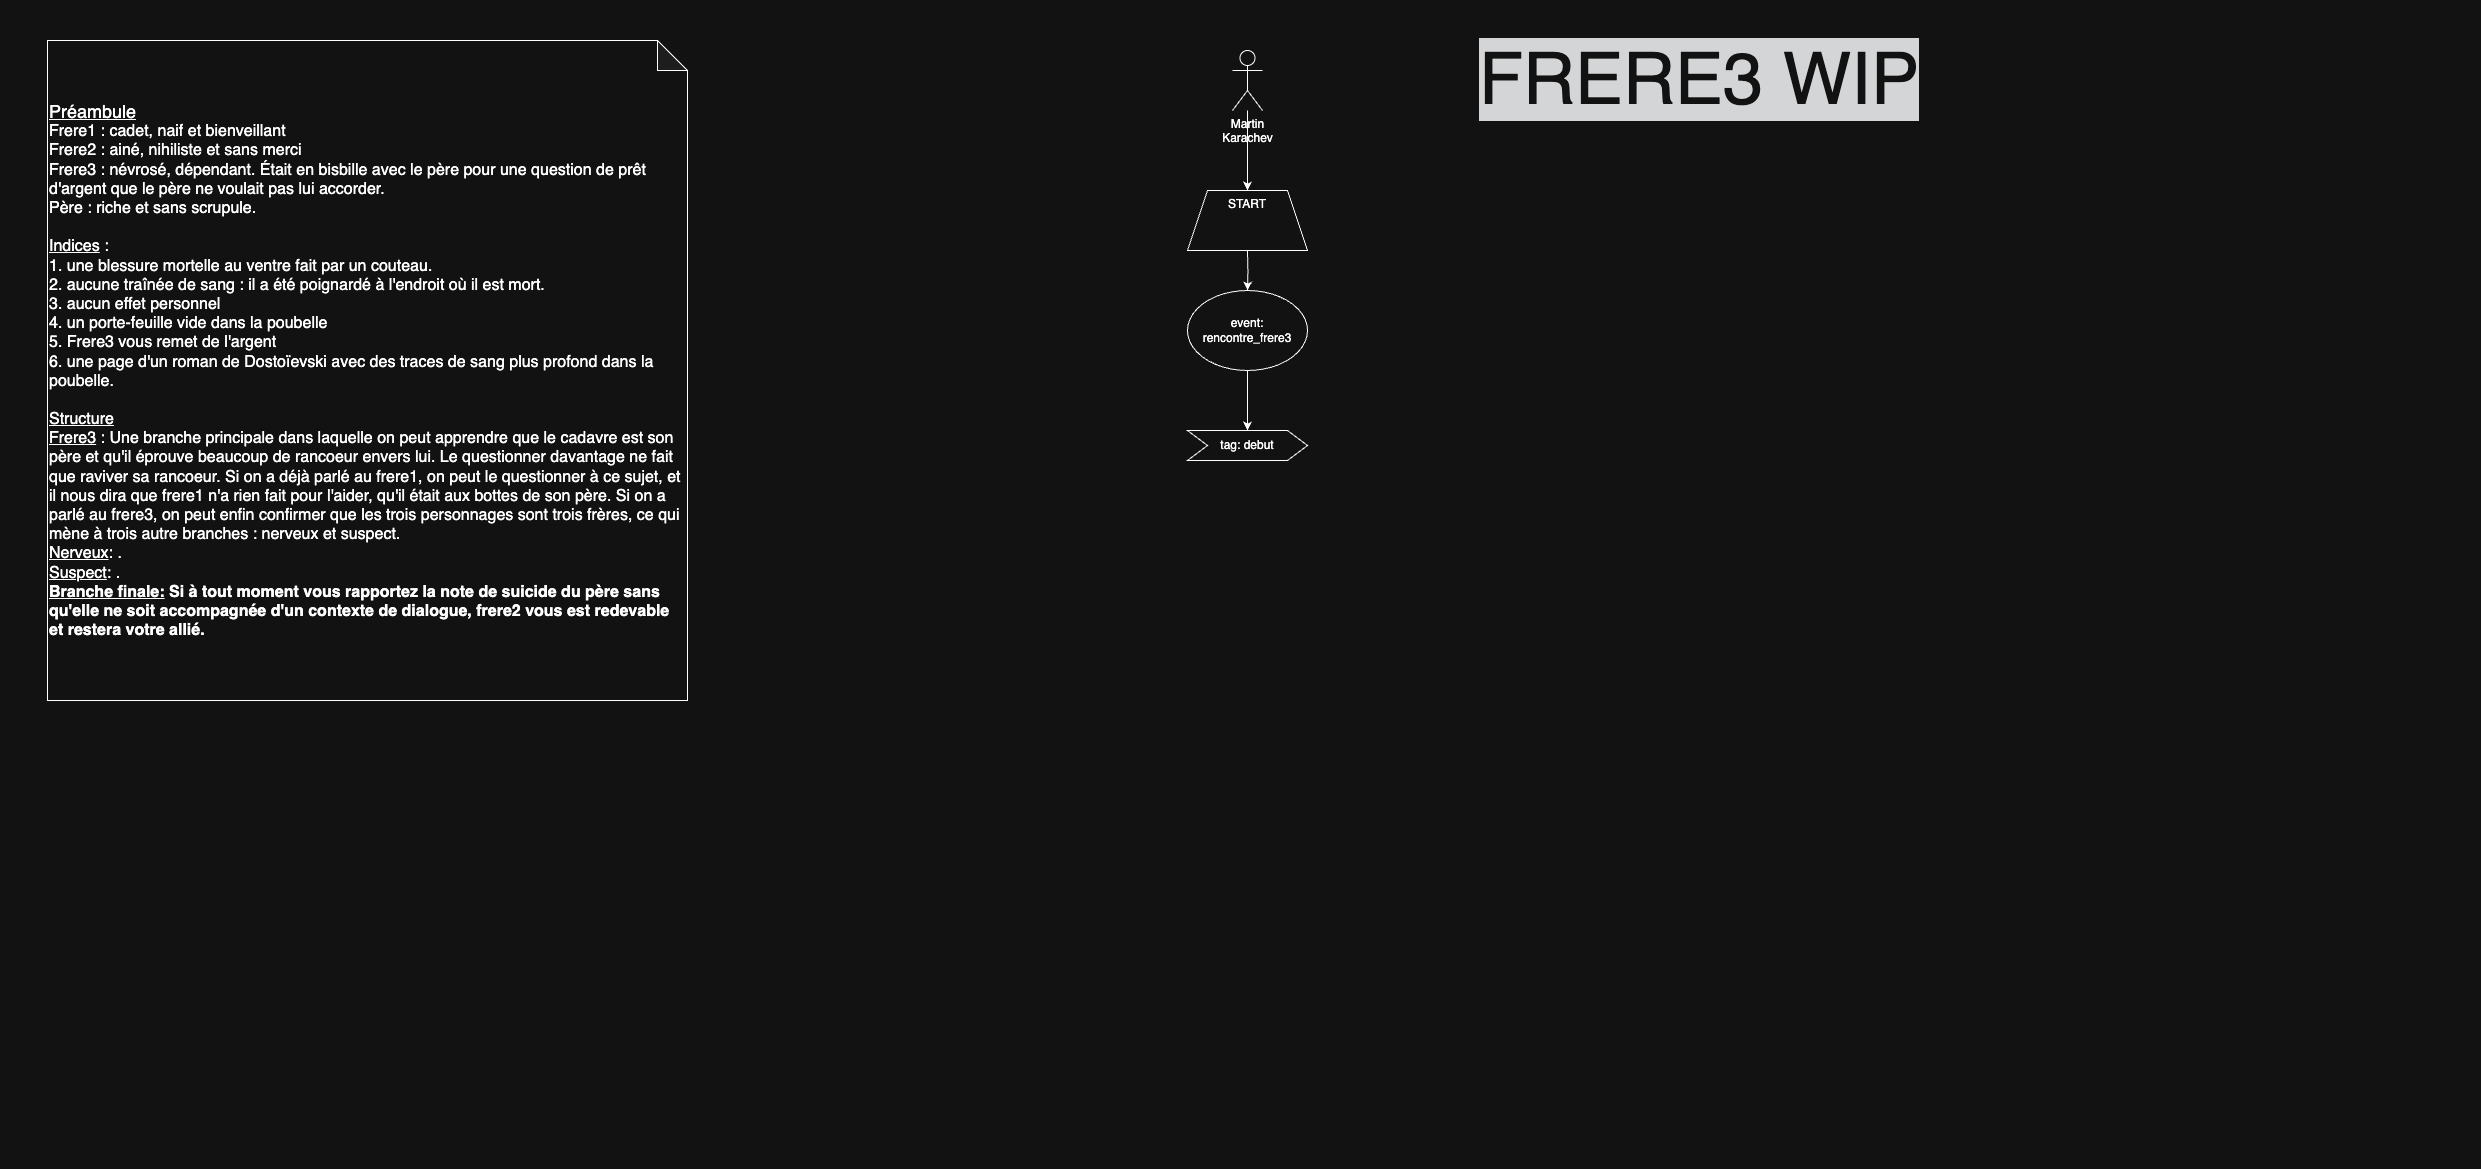

The diagram above was exported from draw.io. Its source (the exported page's mxGraphModel, read from the mxfile embedded in the PNG):
<mxGraphModel dx="4227" dy="2080" grid="1" gridSize="10" guides="1" tooltips="1" connect="1" arrows="1" fold="1" page="1" pageScale="1" pageWidth="827" pageHeight="1169" math="0" shadow="0">
  <root>
    <mxCell id="0" />
    <mxCell id="1" parent="0" />
    <mxCell id="Ubh-1xRuUUN6xhGvq9AI-1" value="" style="edgeStyle=orthogonalEdgeStyle;rounded=0;orthogonalLoop=1;jettySize=auto;html=1;" parent="1" source="Ubh-1xRuUUN6xhGvq9AI-2" target="Ubh-1xRuUUN6xhGvq9AI-3" edge="1">
      <mxGeometry relative="1" as="geometry" />
    </mxCell>
    <mxCell id="Ubh-1xRuUUN6xhGvq9AI-2" value="&lt;span style=&quot;text-wrap-mode: wrap;&quot;&gt;Martin Karachev&lt;/span&gt;" style="shape=umlActor;verticalLabelPosition=bottom;verticalAlign=top;html=1;outlineConnect=0;" parent="1" vertex="1">
      <mxGeometry x="405" y="50" width="30" height="60" as="geometry" />
    </mxCell>
    <mxCell id="Ubh-1xRuUUN6xhGvq9AI-3" value="START" style="shape=trapezoid;perimeter=trapezoidPerimeter;whiteSpace=wrap;html=1;fixedSize=1;verticalAlign=top;" parent="1" vertex="1">
      <mxGeometry x="360" y="190" width="120" height="60" as="geometry" />
    </mxCell>
    <mxCell id="Ubh-1xRuUUN6xhGvq9AI-4" style="edgeStyle=orthogonalEdgeStyle;rounded=0;orthogonalLoop=1;jettySize=auto;html=1;entryX=0.5;entryY=0;entryDx=0;entryDy=0;" parent="1" target="Ubh-1xRuUUN6xhGvq9AI-6" edge="1">
      <mxGeometry relative="1" as="geometry">
        <mxPoint x="420" y="250" as="sourcePoint" />
      </mxGeometry>
    </mxCell>
    <mxCell id="Ubh-1xRuUUN6xhGvq9AI-5" style="edgeStyle=orthogonalEdgeStyle;rounded=0;orthogonalLoop=1;jettySize=auto;html=1;" parent="1" source="Ubh-1xRuUUN6xhGvq9AI-6" target="Ubh-1xRuUUN6xhGvq9AI-7" edge="1">
      <mxGeometry relative="1" as="geometry" />
    </mxCell>
    <mxCell id="Ubh-1xRuUUN6xhGvq9AI-6" value="event: rencontre_frere3" style="ellipse;whiteSpace=wrap;html=1;" parent="1" vertex="1">
      <mxGeometry x="360" y="290" width="120" height="80" as="geometry" />
    </mxCell>
    <mxCell id="Ubh-1xRuUUN6xhGvq9AI-7" value="tag: debut" style="shape=step;perimeter=stepPerimeter;whiteSpace=wrap;html=1;fixedSize=1;" parent="1" vertex="1">
      <mxGeometry x="360" y="430" width="120" height="30" as="geometry" />
    </mxCell>
    <mxCell id="D4aTEtX1TeUVZis6AqN4-1" value="&lt;div&gt;&lt;u&gt;&lt;font style=&quot;font-size: 18px;&quot;&gt;Préambule&lt;/font&gt;&lt;/u&gt;&lt;/div&gt;&lt;font size=&quot;3&quot;&gt;Frere1 : cadet, naif et bienveillant&lt;/font&gt;&lt;div&gt;&lt;font size=&quot;3&quot;&gt;Frere2 : ainé, nihiliste et sans merci&lt;/font&gt;&lt;/div&gt;&lt;div&gt;&lt;font size=&quot;3&quot;&gt;Frere3 : névrosé, dépendant. Était en bisbille avec le père pour une question de prêt d'argent que le père ne voulait pas lui accorder.&lt;/font&gt;&lt;/div&gt;&lt;div&gt;&lt;font size=&quot;3&quot;&gt;Père : riche et sans scrupule.&lt;/font&gt;&lt;/div&gt;&lt;div&gt;&lt;font size=&quot;3&quot;&gt;&lt;br&gt;&lt;/font&gt;&lt;/div&gt;&lt;div&gt;&lt;div&gt;&lt;font size=&quot;3&quot;&gt;&lt;u&gt;Indices&lt;/u&gt;&amp;nbsp;:&amp;nbsp;&lt;/font&gt;&lt;/div&gt;&lt;div&gt;&lt;span style=&quot;background-color: transparent; color: light-dark(rgb(0, 0, 0), rgb(255, 255, 255)); font-size: medium;&quot;&gt;1. une blessure mortelle au ventre fait par un couteau.&lt;/span&gt;&lt;/div&gt;&lt;div&gt;&lt;span style=&quot;background-color: transparent; color: light-dark(rgb(0, 0, 0), rgb(255, 255, 255)); font-size: medium;&quot;&gt;2. aucune traînée de sang : il a été poignardé à l'endroit où il est mort.&lt;/span&gt;&lt;/div&gt;&lt;div&gt;&lt;span style=&quot;background-color: transparent; color: light-dark(rgb(0, 0, 0), rgb(255, 255, 255)); font-size: medium;&quot;&gt;3. aucun effet personnel&lt;/span&gt;&lt;/div&gt;&lt;div&gt;&lt;span style=&quot;font-size: medium;&quot;&gt;4. un porte-feuille vide dans la poubelle&lt;/span&gt;&lt;/div&gt;&lt;div&gt;&lt;span style=&quot;font-size: medium;&quot;&gt;5.&amp;nbsp;&lt;/span&gt;&lt;span style=&quot;font-size: medium; background-color: transparent; color: light-dark(rgb(0, 0, 0), rgb(255, 255, 255));&quot;&gt;Frere3 vous remet de l'argent&lt;/span&gt;&lt;/div&gt;&lt;div&gt;&lt;font size=&quot;3&quot;&gt;6.&amp;nbsp;&lt;/font&gt;&lt;font style=&quot;color: light-dark(rgb(0, 0, 0), rgb(255, 255, 255)); background-color: transparent;&quot; size=&quot;3&quot;&gt;une page d'un roman de&amp;nbsp;&lt;/font&gt;&lt;span style=&quot;color: light-dark(rgb(0, 0, 0), rgb(255, 255, 255)); background-color: transparent; font-size: medium;&quot;&gt;Dostoïevski avec des traces de sang plus profond dans la poubelle.&lt;/span&gt;&lt;/div&gt;&lt;/div&gt;&lt;div&gt;&lt;font size=&quot;3&quot;&gt;&lt;br&gt;&lt;/font&gt;&lt;/div&gt;&lt;div&gt;&lt;u&gt;&lt;font size=&quot;3&quot;&gt;Structure&lt;/font&gt;&lt;/u&gt;&lt;/div&gt;&lt;div&gt;&lt;font size=&quot;3&quot;&gt;&lt;u&gt;Frere3&lt;/u&gt;&amp;nbsp;: Une branche principale dans laquelle on peut apprendre que le cadavre est son père et qu'il éprouve beaucoup de rancoeur envers lui. Le questionner davantage ne fait que raviver sa rancoeur. Si on a déjà parlé au frere1, on peut le questionner à ce sujet, et il nous dira que frere1 n'a rien fait pour l'aider, qu'il était aux bottes de son père. Si on a parlé au frere3, on peut enfin confirmer que les trois personnages sont trois frères, ce qui mène à trois autre branches : nerveux et suspect.&lt;/font&gt;&lt;/div&gt;&lt;div&gt;&lt;font size=&quot;3&quot;&gt;&lt;u&gt;Nerveux&lt;/u&gt;: .&lt;/font&gt;&lt;/div&gt;&lt;div&gt;&lt;font size=&quot;3&quot;&gt;&lt;u&gt;Suspect&lt;/u&gt;: .&lt;/font&gt;&lt;/div&gt;&lt;div&gt;&lt;b style=&quot;font-size: medium;&quot;&gt;&lt;u&gt;Branche finale:&lt;/u&gt;&amp;nbsp;Si à tout moment vous rapportez la note de suicide du père sans qu'elle ne soit accompagnée d'un contexte de dialogue, frere2 vous est redevable et restera votre allié.&lt;/b&gt;&lt;font size=&quot;3&quot;&gt;&lt;/font&gt;&lt;/div&gt;" style="shape=note;whiteSpace=wrap;html=1;backgroundOutline=1;darkOpacity=0.05;align=left;" parent="1" vertex="1">
      <mxGeometry x="-780" y="40" width="640" height="660" as="geometry" />
    </mxCell>
    <mxCell id="Fqu51p3f3hMN0PxbUXGX-1" value="&lt;span style=&quot;color: rgb(255, 255, 255); font-family: Helvetica; font-size: 72px; font-style: normal; font-variant-ligatures: normal; font-variant-caps: normal; font-weight: 400; letter-spacing: normal; orphans: 2; text-align: center; text-indent: 0px; text-transform: none; widows: 2; word-spacing: 0px; -webkit-text-stroke-width: 0px; white-space: nowrap; background-color: rgb(27, 29, 30); text-decoration-thickness: initial; text-decoration-style: initial; text-decoration-color: initial; float: none; display: inline !important;&quot;&gt;FRERE3 WIP&lt;/span&gt;" style="text;whiteSpace=wrap;html=1;" vertex="1" parent="1">
      <mxGeometry x="650" y="30" width="470" height="110" as="geometry" />
    </mxCell>
  </root>
</mxGraphModel>